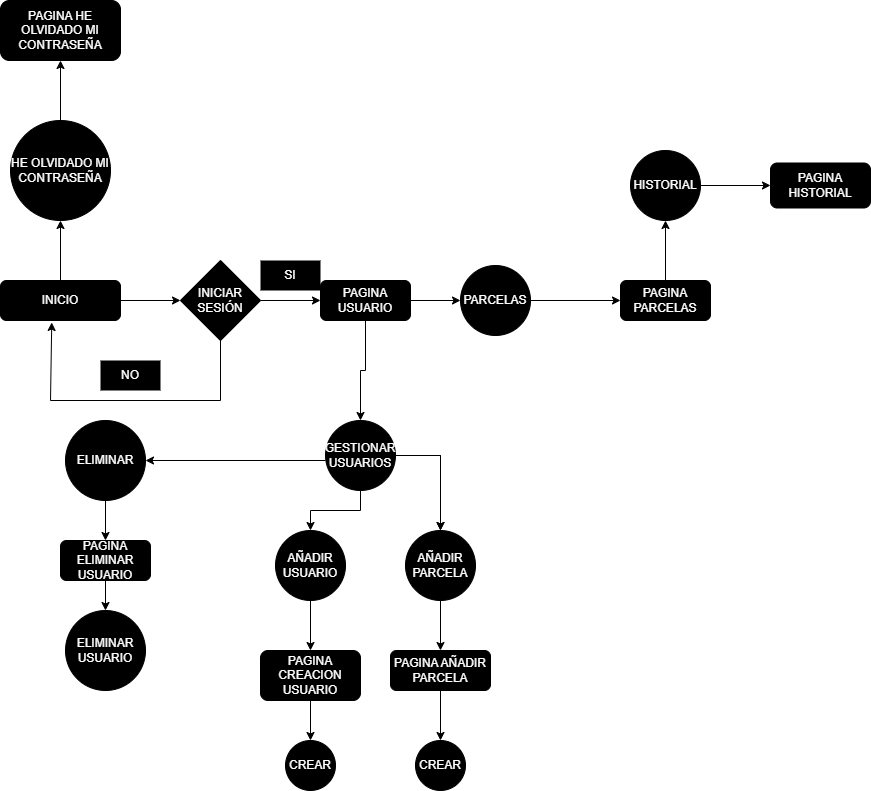

The diagram above was exported from draw.io. Its source (the exported page's mxGraphModel, read from the mxfile embedded in the PNG):
<mxGraphModel dx="1434" dy="1915" grid="1" gridSize="10" guides="1" tooltips="1" connect="1" arrows="1" fold="1" page="1" pageScale="1" pageWidth="827" pageHeight="1169" math="0" shadow="0">
  <root>
    <mxCell id="WIyWlLk6GJQsqaUBKTNV-0" />
    <mxCell id="WIyWlLk6GJQsqaUBKTNV-1" parent="WIyWlLk6GJQsqaUBKTNV-0" />
    <mxCell id="AwY369nU0XdwbsS0X201-72" value="" style="edgeStyle=orthogonalEdgeStyle;rounded=0;orthogonalLoop=1;jettySize=auto;html=1;fontColor=#FFFFFF;fillColor=#000000;" parent="WIyWlLk6GJQsqaUBKTNV-1" source="WIyWlLk6GJQsqaUBKTNV-3" target="AwY369nU0XdwbsS0X201-71" edge="1">
      <mxGeometry relative="1" as="geometry" />
    </mxCell>
    <mxCell id="WIyWlLk6GJQsqaUBKTNV-3" value="INICIO" style="rounded=1;whiteSpace=wrap;html=1;fontSize=12;glass=0;strokeWidth=1;shadow=0;fillColor=#000000;fontColor=#FFFFFF;" parent="WIyWlLk6GJQsqaUBKTNV-1" vertex="1">
      <mxGeometry x="30" y="100" width="120" height="40" as="geometry" />
    </mxCell>
    <mxCell id="AwY369nU0XdwbsS0X201-0" value="" style="endArrow=classic;html=1;rounded=0;fontColor=#FFFFFF;fillColor=#000000;" parent="WIyWlLk6GJQsqaUBKTNV-1" edge="1">
      <mxGeometry width="50" height="50" relative="1" as="geometry">
        <mxPoint x="150" y="120" as="sourcePoint" />
        <mxPoint x="210" y="120" as="targetPoint" />
        <Array as="points" />
      </mxGeometry>
    </mxCell>
    <mxCell id="AwY369nU0XdwbsS0X201-1" value="INICIAR&lt;div&gt;SESIÓN&lt;/div&gt;" style="rhombus;whiteSpace=wrap;html=1;fontColor=#FFFFFF;fillColor=#000000;" parent="WIyWlLk6GJQsqaUBKTNV-1" vertex="1">
      <mxGeometry x="210" y="80" width="80" height="80" as="geometry" />
    </mxCell>
    <mxCell id="AwY369nU0XdwbsS0X201-2" value="" style="endArrow=classic;html=1;rounded=0;fontColor=#FFFFFF;fillColor=#000000;" parent="WIyWlLk6GJQsqaUBKTNV-1" edge="1">
      <mxGeometry width="50" height="50" relative="1" as="geometry">
        <mxPoint x="290" y="120" as="sourcePoint" />
        <mxPoint x="350" y="120" as="targetPoint" />
      </mxGeometry>
    </mxCell>
    <mxCell id="AwY369nU0XdwbsS0X201-5" value="" style="endArrow=none;html=1;rounded=0;entryX=0.5;entryY=1;entryDx=0;entryDy=0;fontColor=#FFFFFF;fillColor=#000000;" parent="WIyWlLk6GJQsqaUBKTNV-1" target="AwY369nU0XdwbsS0X201-1" edge="1">
      <mxGeometry width="50" height="50" relative="1" as="geometry">
        <mxPoint x="250" y="220" as="sourcePoint" />
        <mxPoint x="200" y="190" as="targetPoint" />
      </mxGeometry>
    </mxCell>
    <mxCell id="AwY369nU0XdwbsS0X201-6" value="" style="endArrow=none;html=1;rounded=0;fontColor=#FFFFFF;fillColor=#000000;" parent="WIyWlLk6GJQsqaUBKTNV-1" edge="1">
      <mxGeometry width="50" height="50" relative="1" as="geometry">
        <mxPoint x="80" y="220" as="sourcePoint" />
        <mxPoint x="250" y="220" as="targetPoint" />
      </mxGeometry>
    </mxCell>
    <mxCell id="AwY369nU0XdwbsS0X201-7" value="" style="endArrow=classic;html=1;rounded=0;entryX=0.427;entryY=1.05;entryDx=0;entryDy=0;entryPerimeter=0;fontColor=#FFFFFF;fillColor=#000000;" parent="WIyWlLk6GJQsqaUBKTNV-1" target="WIyWlLk6GJQsqaUBKTNV-3" edge="1">
      <mxGeometry width="50" height="50" relative="1" as="geometry">
        <mxPoint x="80" y="220" as="sourcePoint" />
        <mxPoint x="70" y="150" as="targetPoint" />
      </mxGeometry>
    </mxCell>
    <mxCell id="AwY369nU0XdwbsS0X201-8" value="SI" style="text;html=1;align=center;verticalAlign=middle;whiteSpace=wrap;rounded=0;fontColor=#FFFFFF;fillColor=#000000;" parent="WIyWlLk6GJQsqaUBKTNV-1" vertex="1">
      <mxGeometry x="290" y="80" width="60" height="30" as="geometry" />
    </mxCell>
    <mxCell id="AwY369nU0XdwbsS0X201-9" value="NO" style="text;html=1;align=center;verticalAlign=middle;whiteSpace=wrap;rounded=0;fontColor=#FFFFFF;fillColor=#000000;" parent="WIyWlLk6GJQsqaUBKTNV-1" vertex="1">
      <mxGeometry x="130" y="180" width="60" height="30" as="geometry" />
    </mxCell>
    <mxCell id="AwY369nU0XdwbsS0X201-14" value="" style="edgeStyle=orthogonalEdgeStyle;rounded=0;orthogonalLoop=1;jettySize=auto;html=1;fontColor=#FFFFFF;fillColor=#000000;" parent="WIyWlLk6GJQsqaUBKTNV-1" source="AwY369nU0XdwbsS0X201-12" target="AwY369nU0XdwbsS0X201-13" edge="1">
      <mxGeometry relative="1" as="geometry" />
    </mxCell>
    <mxCell id="JZCDtW_YPL1Aw8vw0Uva-14" value="" style="edgeStyle=orthogonalEdgeStyle;rounded=0;orthogonalLoop=1;jettySize=auto;html=1;fontColor=#FFFFFF;fillColor=#000000;" edge="1" parent="WIyWlLk6GJQsqaUBKTNV-1" source="AwY369nU0XdwbsS0X201-12" target="AwY369nU0XdwbsS0X201-19">
      <mxGeometry relative="1" as="geometry" />
    </mxCell>
    <mxCell id="AwY369nU0XdwbsS0X201-12" value="PAGINA&lt;div&gt;USUARIO&lt;/div&gt;" style="rounded=1;whiteSpace=wrap;html=1;fontColor=#FFFFFF;fillColor=#000000;" parent="WIyWlLk6GJQsqaUBKTNV-1" vertex="1">
      <mxGeometry x="350" y="100" width="90" height="40" as="geometry" />
    </mxCell>
    <mxCell id="AwY369nU0XdwbsS0X201-16" value="" style="edgeStyle=orthogonalEdgeStyle;rounded=0;orthogonalLoop=1;jettySize=auto;html=1;entryX=0;entryY=0.5;entryDx=0;entryDy=0;fontColor=#FFFFFF;fillColor=#000000;" parent="WIyWlLk6GJQsqaUBKTNV-1" source="AwY369nU0XdwbsS0X201-13" target="AwY369nU0XdwbsS0X201-17" edge="1">
      <mxGeometry relative="1" as="geometry">
        <mxPoint x="610" y="120" as="targetPoint" />
      </mxGeometry>
    </mxCell>
    <mxCell id="AwY369nU0XdwbsS0X201-13" value="PARCELAS" style="ellipse;whiteSpace=wrap;html=1;aspect=fixed;fontColor=#FFFFFF;fillColor=#000000;" parent="WIyWlLk6GJQsqaUBKTNV-1" vertex="1">
      <mxGeometry x="490" y="85" width="70" height="70" as="geometry" />
    </mxCell>
    <mxCell id="AwY369nU0XdwbsS0X201-50" value="" style="edgeStyle=orthogonalEdgeStyle;rounded=0;orthogonalLoop=1;jettySize=auto;html=1;fontColor=#FFFFFF;fillColor=#000000;" parent="WIyWlLk6GJQsqaUBKTNV-1" source="AwY369nU0XdwbsS0X201-17" target="AwY369nU0XdwbsS0X201-49" edge="1">
      <mxGeometry relative="1" as="geometry" />
    </mxCell>
    <mxCell id="AwY369nU0XdwbsS0X201-17" value="PAGINA&lt;div&gt;PARCELAS&lt;/div&gt;" style="rounded=1;whiteSpace=wrap;html=1;fontColor=#FFFFFF;fillColor=#000000;" parent="WIyWlLk6GJQsqaUBKTNV-1" vertex="1">
      <mxGeometry x="650" y="100" width="90" height="40" as="geometry" />
    </mxCell>
    <mxCell id="AwY369nU0XdwbsS0X201-27" value="" style="edgeStyle=orthogonalEdgeStyle;rounded=0;orthogonalLoop=1;jettySize=auto;html=1;fontColor=#FFFFFF;fillColor=#000000;" parent="WIyWlLk6GJQsqaUBKTNV-1" source="AwY369nU0XdwbsS0X201-19" target="AwY369nU0XdwbsS0X201-23" edge="1">
      <mxGeometry relative="1" as="geometry" />
    </mxCell>
    <mxCell id="AwY369nU0XdwbsS0X201-28" value="" style="edgeStyle=orthogonalEdgeStyle;rounded=0;orthogonalLoop=1;jettySize=auto;html=1;fontColor=#FFFFFF;fillColor=#000000;" parent="WIyWlLk6GJQsqaUBKTNV-1" source="AwY369nU0XdwbsS0X201-19" target="AwY369nU0XdwbsS0X201-23" edge="1">
      <mxGeometry relative="1" as="geometry" />
    </mxCell>
    <mxCell id="AwY369nU0XdwbsS0X201-45" value="" style="edgeStyle=orthogonalEdgeStyle;rounded=0;orthogonalLoop=1;jettySize=auto;html=1;fontColor=#FFFFFF;fillColor=#000000;" parent="WIyWlLk6GJQsqaUBKTNV-1" source="AwY369nU0XdwbsS0X201-19" target="AwY369nU0XdwbsS0X201-21" edge="1">
      <mxGeometry relative="1" as="geometry" />
    </mxCell>
    <mxCell id="AwY369nU0XdwbsS0X201-19" value="GESTIONAR USUARIOS" style="ellipse;whiteSpace=wrap;html=1;aspect=fixed;fontColor=#FFFFFF;fillColor=#000000;" parent="WIyWlLk6GJQsqaUBKTNV-1" vertex="1">
      <mxGeometry x="355" y="240" width="70" height="70" as="geometry" />
    </mxCell>
    <mxCell id="JZCDtW_YPL1Aw8vw0Uva-1" value="" style="edgeStyle=orthogonalEdgeStyle;rounded=0;orthogonalLoop=1;jettySize=auto;html=1;fontColor=#FFFFFF;fillColor=#000000;" edge="1" parent="WIyWlLk6GJQsqaUBKTNV-1" source="AwY369nU0XdwbsS0X201-21" target="JZCDtW_YPL1Aw8vw0Uva-0">
      <mxGeometry relative="1" as="geometry" />
    </mxCell>
    <mxCell id="AwY369nU0XdwbsS0X201-21" value="AÑADIR&lt;div&gt;USUARIO&lt;/div&gt;" style="ellipse;whiteSpace=wrap;html=1;aspect=fixed;fontColor=#FFFFFF;fillColor=#000000;" parent="WIyWlLk6GJQsqaUBKTNV-1" vertex="1">
      <mxGeometry x="305" y="350" width="70" height="70" as="geometry" />
    </mxCell>
    <mxCell id="AwY369nU0XdwbsS0X201-37" value="" style="endArrow=none;html=1;rounded=0;fontColor=#FFFFFF;fillColor=#000000;" parent="WIyWlLk6GJQsqaUBKTNV-1" target="AwY369nU0XdwbsS0X201-23" edge="1">
      <mxGeometry width="50" height="50" relative="1" as="geometry">
        <mxPoint x="455" y="380" as="sourcePoint" />
        <mxPoint x="525" y="380" as="targetPoint" />
      </mxGeometry>
    </mxCell>
    <mxCell id="JZCDtW_YPL1Aw8vw0Uva-5" value="" style="edgeStyle=orthogonalEdgeStyle;rounded=0;orthogonalLoop=1;jettySize=auto;html=1;fontColor=#FFFFFF;fillColor=#000000;" edge="1" parent="WIyWlLk6GJQsqaUBKTNV-1" source="AwY369nU0XdwbsS0X201-23" target="JZCDtW_YPL1Aw8vw0Uva-4">
      <mxGeometry relative="1" as="geometry" />
    </mxCell>
    <mxCell id="AwY369nU0XdwbsS0X201-23" value="AÑADIR PARCELA" style="ellipse;whiteSpace=wrap;html=1;aspect=fixed;fontColor=#FFFFFF;fillColor=#000000;" parent="WIyWlLk6GJQsqaUBKTNV-1" vertex="1">
      <mxGeometry x="435" y="350" width="70" height="70" as="geometry" />
    </mxCell>
    <mxCell id="AwY369nU0XdwbsS0X201-52" value="" style="edgeStyle=orthogonalEdgeStyle;rounded=0;orthogonalLoop=1;jettySize=auto;html=1;fontColor=#FFFFFF;fillColor=#000000;" parent="WIyWlLk6GJQsqaUBKTNV-1" source="AwY369nU0XdwbsS0X201-49" target="AwY369nU0XdwbsS0X201-51" edge="1">
      <mxGeometry relative="1" as="geometry" />
    </mxCell>
    <mxCell id="AwY369nU0XdwbsS0X201-49" value="HISTORIAL" style="ellipse;whiteSpace=wrap;html=1;aspect=fixed;fontColor=#FFFFFF;fillColor=#000000;" parent="WIyWlLk6GJQsqaUBKTNV-1" vertex="1">
      <mxGeometry x="660" y="-30" width="70" height="70" as="geometry" />
    </mxCell>
    <mxCell id="AwY369nU0XdwbsS0X201-51" value="PAGINA HISTORIAL" style="rounded=1;whiteSpace=wrap;html=1;fontColor=#FFFFFF;fillColor=#000000;" parent="WIyWlLk6GJQsqaUBKTNV-1" vertex="1">
      <mxGeometry x="800" y="-17.5" width="100" height="45" as="geometry" />
    </mxCell>
    <mxCell id="AwY369nU0XdwbsS0X201-74" value="" style="edgeStyle=orthogonalEdgeStyle;rounded=0;orthogonalLoop=1;jettySize=auto;html=1;fontColor=#FFFFFF;fillColor=#000000;" parent="WIyWlLk6GJQsqaUBKTNV-1" source="AwY369nU0XdwbsS0X201-71" target="AwY369nU0XdwbsS0X201-73" edge="1">
      <mxGeometry relative="1" as="geometry" />
    </mxCell>
    <mxCell id="AwY369nU0XdwbsS0X201-71" value="HE OLVIDADO MI CONTRASEÑA" style="ellipse;whiteSpace=wrap;html=1;aspect=fixed;fillColor=#000000;fontColor=#FFFFFF;" parent="WIyWlLk6GJQsqaUBKTNV-1" vertex="1">
      <mxGeometry x="40" y="-60" width="100" height="100" as="geometry" />
    </mxCell>
    <mxCell id="AwY369nU0XdwbsS0X201-73" value="PAGINA HE OLVIDADO MI CONTRASEÑA" style="rounded=1;whiteSpace=wrap;html=1;fillColor=#000000;fontColor=#FFFFFF;" parent="WIyWlLk6GJQsqaUBKTNV-1" vertex="1">
      <mxGeometry x="30" y="-180" width="120" height="60" as="geometry" />
    </mxCell>
    <mxCell id="JZCDtW_YPL1Aw8vw0Uva-3" value="" style="edgeStyle=orthogonalEdgeStyle;rounded=0;orthogonalLoop=1;jettySize=auto;html=1;fontColor=#FFFFFF;fillColor=#000000;" edge="1" parent="WIyWlLk6GJQsqaUBKTNV-1" source="JZCDtW_YPL1Aw8vw0Uva-0" target="JZCDtW_YPL1Aw8vw0Uva-2">
      <mxGeometry relative="1" as="geometry" />
    </mxCell>
    <mxCell id="JZCDtW_YPL1Aw8vw0Uva-0" value="PAGINA CREACION USUARIO" style="rounded=1;whiteSpace=wrap;html=1;fontColor=#FFFFFF;fillColor=#000000;" vertex="1" parent="WIyWlLk6GJQsqaUBKTNV-1">
      <mxGeometry x="290" y="470" width="100" height="50" as="geometry" />
    </mxCell>
    <mxCell id="JZCDtW_YPL1Aw8vw0Uva-2" value="CREAR" style="ellipse;whiteSpace=wrap;html=1;aspect=fixed;fontColor=#FFFFFF;fillColor=#000000;" vertex="1" parent="WIyWlLk6GJQsqaUBKTNV-1">
      <mxGeometry x="315" y="560" width="50" height="50" as="geometry" />
    </mxCell>
    <mxCell id="JZCDtW_YPL1Aw8vw0Uva-7" value="" style="edgeStyle=orthogonalEdgeStyle;rounded=0;orthogonalLoop=1;jettySize=auto;html=1;fontColor=#FFFFFF;fillColor=#000000;" edge="1" parent="WIyWlLk6GJQsqaUBKTNV-1" source="JZCDtW_YPL1Aw8vw0Uva-4" target="JZCDtW_YPL1Aw8vw0Uva-6">
      <mxGeometry relative="1" as="geometry" />
    </mxCell>
    <mxCell id="JZCDtW_YPL1Aw8vw0Uva-4" value="PAGINA AÑADIR PARCELA" style="rounded=1;whiteSpace=wrap;html=1;fontColor=#FFFFFF;fillColor=#000000;" vertex="1" parent="WIyWlLk6GJQsqaUBKTNV-1">
      <mxGeometry x="420" y="470" width="100" height="40" as="geometry" />
    </mxCell>
    <mxCell id="JZCDtW_YPL1Aw8vw0Uva-6" value="CREAR" style="ellipse;whiteSpace=wrap;html=1;aspect=fixed;fontColor=#FFFFFF;fillColor=#000000;" vertex="1" parent="WIyWlLk6GJQsqaUBKTNV-1">
      <mxGeometry x="445" y="560" width="50" height="50" as="geometry" />
    </mxCell>
    <mxCell id="JZCDtW_YPL1Aw8vw0Uva-11" value="" style="edgeStyle=orthogonalEdgeStyle;rounded=0;orthogonalLoop=1;jettySize=auto;html=1;fontColor=#FFFFFF;fillColor=#000000;" edge="1" parent="WIyWlLk6GJQsqaUBKTNV-1" source="JZCDtW_YPL1Aw8vw0Uva-8" target="JZCDtW_YPL1Aw8vw0Uva-10">
      <mxGeometry relative="1" as="geometry" />
    </mxCell>
    <mxCell id="JZCDtW_YPL1Aw8vw0Uva-8" value="ELIMINAR" style="ellipse;whiteSpace=wrap;html=1;aspect=fixed;fontColor=#FFFFFF;fillColor=#000000;" vertex="1" parent="WIyWlLk6GJQsqaUBKTNV-1">
      <mxGeometry x="95" y="240" width="80" height="80" as="geometry" />
    </mxCell>
    <mxCell id="JZCDtW_YPL1Aw8vw0Uva-9" value="" style="endArrow=classic;html=1;rounded=0;entryX=1;entryY=0.5;entryDx=0;entryDy=0;fontColor=#FFFFFF;fillColor=#000000;" edge="1" parent="WIyWlLk6GJQsqaUBKTNV-1" target="JZCDtW_YPL1Aw8vw0Uva-8">
      <mxGeometry width="50" height="50" relative="1" as="geometry">
        <mxPoint x="355" y="280" as="sourcePoint" />
        <mxPoint x="405" y="230" as="targetPoint" />
      </mxGeometry>
    </mxCell>
    <mxCell id="JZCDtW_YPL1Aw8vw0Uva-13" value="" style="edgeStyle=orthogonalEdgeStyle;rounded=0;orthogonalLoop=1;jettySize=auto;html=1;fontColor=#FFFFFF;fillColor=#000000;" edge="1" parent="WIyWlLk6GJQsqaUBKTNV-1" source="JZCDtW_YPL1Aw8vw0Uva-10" target="JZCDtW_YPL1Aw8vw0Uva-12">
      <mxGeometry relative="1" as="geometry" />
    </mxCell>
    <mxCell id="JZCDtW_YPL1Aw8vw0Uva-10" value="PAGINA ELIMINAR USUARIO" style="rounded=1;whiteSpace=wrap;html=1;fontColor=#FFFFFF;fillColor=#000000;" vertex="1" parent="WIyWlLk6GJQsqaUBKTNV-1">
      <mxGeometry x="90" y="360" width="90" height="40" as="geometry" />
    </mxCell>
    <mxCell id="JZCDtW_YPL1Aw8vw0Uva-12" value="ELIMINAR USUARIO" style="ellipse;whiteSpace=wrap;html=1;aspect=fixed;fontColor=#FFFFFF;fillColor=#000000;" vertex="1" parent="WIyWlLk6GJQsqaUBKTNV-1">
      <mxGeometry x="95" y="430" width="80" height="80" as="geometry" />
    </mxCell>
  </root>
</mxGraphModel>